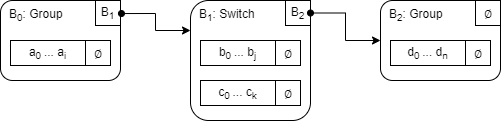

The diagram above was exported from draw.io. Its source (the exported page's mxGraphModel, read from the mxfile embedded in the PNG):
<mxGraphModel dx="566" dy="467" grid="1" gridSize="10" guides="1" tooltips="1" connect="1" arrows="1" fold="1" page="1" pageScale="1" pageWidth="850" pageHeight="1100" math="0" shadow="0">
  <root>
    <mxCell id="0" />
    <mxCell id="1" parent="0" />
    <mxCell id="2" value="B&lt;sub&gt;0&lt;/sub&gt;: Group" style="rounded=1;whiteSpace=wrap;html=1;align=left;verticalAlign=top;spacingTop=0;spacingLeft=7;" parent="1" vertex="1">
      <mxGeometry x="10" y="10" width="120" height="80" as="geometry" />
    </mxCell>
    <mxCell id="3" value="&lt;span class=&quot;ILfuVd&quot;&gt;&lt;span class=&quot;e24Kjd&quot;&gt;B&lt;sub&gt;1&lt;/sub&gt;&lt;/span&gt;&lt;/span&gt;" style="rounded=0;whiteSpace=wrap;html=1;fontFamily=Helvetica;fontStyle=0" parent="1" vertex="1">
      <mxGeometry x="105" y="10" width="25" height="25" as="geometry" />
    </mxCell>
    <mxCell id="4" value="a&lt;sub&gt;0&amp;nbsp;&lt;/sub&gt;... a&lt;sub&gt;i&lt;/sub&gt;" style="rounded=0;whiteSpace=wrap;html=1;fontStyle=0" parent="1" vertex="1">
      <mxGeometry x="20" y="50" width="75" height="25" as="geometry" />
    </mxCell>
    <mxCell id="5" value="∅" style="rounded=0;whiteSpace=wrap;html=1;fontFamily=Helvetica;fontStyle=0" parent="1" vertex="1">
      <mxGeometry x="95" y="50" width="25" height="25" as="geometry" />
    </mxCell>
    <mxCell id="6" value="B&lt;sub&gt;1&lt;/sub&gt;: Switch" style="rounded=1;whiteSpace=wrap;html=1;align=left;verticalAlign=top;spacingTop=0;spacingLeft=7;" parent="1" vertex="1">
      <mxGeometry x="200" y="10" width="120" height="120" as="geometry" />
    </mxCell>
    <mxCell id="7" value="&lt;span class=&quot;ILfuVd&quot;&gt;&lt;span class=&quot;e24Kjd&quot;&gt;B&lt;sub&gt;2&lt;/sub&gt;&lt;/span&gt;&lt;/span&gt;" style="rounded=0;whiteSpace=wrap;html=1;fontFamily=Helvetica;fontStyle=0" parent="1" vertex="1">
      <mxGeometry x="295" y="10" width="25" height="25" as="geometry" />
    </mxCell>
    <mxCell id="8" value="b&lt;sub&gt;0&amp;nbsp;&lt;/sub&gt;... b&lt;sub&gt;j&lt;/sub&gt;" style="rounded=0;whiteSpace=wrap;html=1;fontStyle=0" parent="1" vertex="1">
      <mxGeometry x="210" y="50" width="75" height="25" as="geometry" />
    </mxCell>
    <mxCell id="9" value="&lt;span class=&quot;ILfuVd&quot;&gt;&lt;span class=&quot;e24Kjd&quot;&gt;&lt;span&gt;∅&lt;/span&gt;&lt;/span&gt;&lt;/span&gt;" style="rounded=0;whiteSpace=wrap;html=1;fontFamily=Helvetica;fontStyle=0" parent="1" vertex="1">
      <mxGeometry x="285" y="50" width="25" height="25" as="geometry" />
    </mxCell>
    <mxCell id="10" value="c&lt;sub&gt;0&amp;nbsp;&lt;/sub&gt;... c&lt;sub&gt;k&lt;/sub&gt;" style="rounded=0;whiteSpace=wrap;html=1;fontStyle=0" parent="1" vertex="1">
      <mxGeometry x="210" y="90" width="75" height="25" as="geometry" />
    </mxCell>
    <mxCell id="11" value="&lt;span class=&quot;ILfuVd&quot;&gt;&lt;span class=&quot;e24Kjd&quot;&gt;&lt;span&gt;∅&lt;/span&gt;&lt;/span&gt;&lt;/span&gt;" style="rounded=0;whiteSpace=wrap;html=1;fontFamily=Helvetica;fontStyle=0" parent="1" vertex="1">
      <mxGeometry x="285" y="90" width="25" height="25" as="geometry" />
    </mxCell>
    <mxCell id="12" value="B&lt;sub&gt;2&lt;/sub&gt;: Group" style="rounded=1;whiteSpace=wrap;html=1;align=left;verticalAlign=top;spacingTop=0;spacingLeft=7;" parent="1" vertex="1">
      <mxGeometry x="390" y="10" width="120" height="80" as="geometry" />
    </mxCell>
    <mxCell id="13" value="&lt;span class=&quot;ILfuVd&quot;&gt;&lt;span class=&quot;e24Kjd&quot;&gt;&lt;span&gt;∅&lt;/span&gt;&lt;/span&gt;&lt;/span&gt;" style="rounded=0;whiteSpace=wrap;html=1;fontFamily=Helvetica;fontStyle=0" parent="1" vertex="1">
      <mxGeometry x="485" y="10" width="25" height="25" as="geometry" />
    </mxCell>
    <mxCell id="14" value="d&lt;sub&gt;0&amp;nbsp;&lt;/sub&gt;... d&lt;sub&gt;n&lt;/sub&gt;" style="rounded=0;whiteSpace=wrap;html=1;fontStyle=0" parent="1" vertex="1">
      <mxGeometry x="400" y="50" width="75" height="25" as="geometry" />
    </mxCell>
    <mxCell id="15" value="&lt;span class=&quot;ILfuVd&quot;&gt;&lt;span class=&quot;e24Kjd&quot;&gt;&lt;span&gt;∅&lt;/span&gt;&lt;/span&gt;&lt;/span&gt;" style="rounded=0;whiteSpace=wrap;html=1;fontFamily=Helvetica;fontStyle=0" parent="1" vertex="1">
      <mxGeometry x="475" y="50" width="25" height="25" as="geometry" />
    </mxCell>
    <mxCell id="16" style="edgeStyle=orthogonalEdgeStyle;rounded=0;orthogonalLoop=1;jettySize=auto;html=1;exitX=1.008;exitY=0.163;exitDx=0;exitDy=0;entryX=0;entryY=0.25;entryDx=0;entryDy=0;startArrow=oval;startFill=1;exitPerimeter=0;" parent="1" source="2" target="6" edge="1">
      <mxGeometry relative="1" as="geometry" />
    </mxCell>
    <mxCell id="17" style="edgeStyle=orthogonalEdgeStyle;rounded=0;orthogonalLoop=1;jettySize=auto;html=1;exitX=1;exitY=0.5;exitDx=0;exitDy=0;entryX=0;entryY=0.5;entryDx=0;entryDy=0;startArrow=oval;startFill=1;" parent="1" source="7" target="12" edge="1">
      <mxGeometry relative="1" as="geometry" />
    </mxCell>
  </root>
</mxGraphModel>